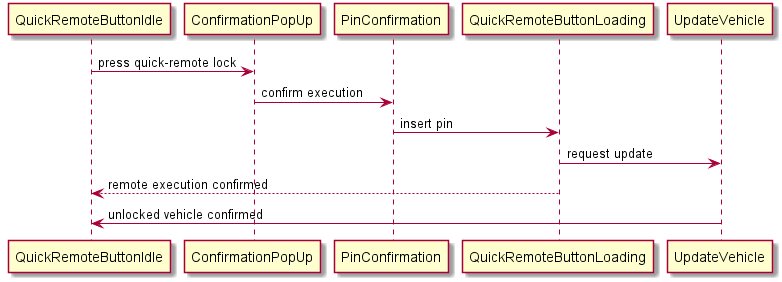

The diagram above was rendered by PlantUML. Its source (embedded in the PNG):
@startuml "quick_remote_unlock"
QuickRemoteButtonIdle -> ConfirmationPopUp: press quick-remote lock
ConfirmationPopUp -> PinConfirmation: confirm execution 
PinConfirmation -> QuickRemoteButtonLoading: insert pin

QuickRemoteButtonLoading -> UpdateVehicle: request update
QuickRemoteButtonLoading --> QuickRemoteButtonIdle: remote execution confirmed
UpdateVehicle -> QuickRemoteButtonIdle:  unlocked vehicle confirmed
@enduml